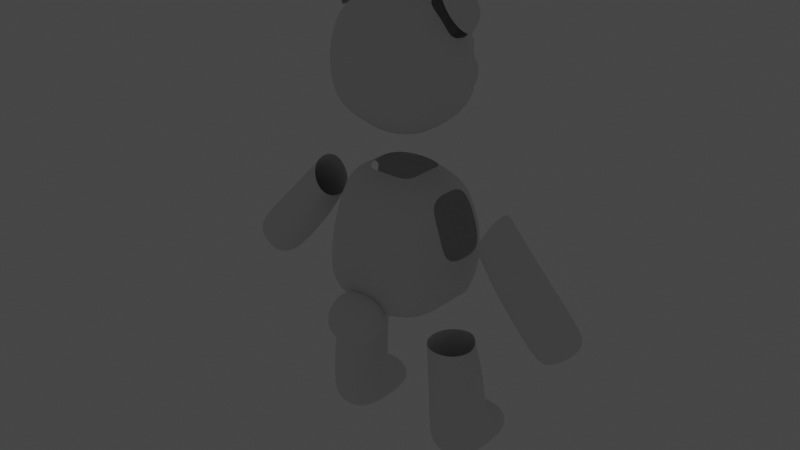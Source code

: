 # Source: bar_ver3.blend  (saved by Blender 3.4.6; exported with 4.5.12 LTS)
import bpy
from mathutils import Matrix  # noqa: F401  (used for matrix-valued properties, if any)

bpy.ops.wm.read_factory_settings(use_empty=True)
scene = bpy.context.scene
scene.name = '씬'

# ---- collections
col_collection = bpy.data.collections.new('Collection'); scene.collection.children.link(col_collection)

# ---- world
world_world = bpy.data.worlds.new('World'); scene.world = world_world
world_world.use_nodes = True; world_world.node_tree.nodes.clear()
_N = world_world.node_tree.nodes; _L = world_world.node_tree.links
n0 = _N.new('ShaderNodeOutputWorld'); n0.name = 'World Output'; n0.location = (300, 300)
n1 = _N.new('ShaderNodeBackground'); n1.name = 'Background'; n1.location = (10, 300)
n1.inputs[0].default_value = (0.05088, 0.05088, 0.05088, 1.0)
n2 = _N.new('ShaderNodeTexSky'); n2.name = '하늘 텍스처'; n2.location = (-190, 271)
_L.new(n1.outputs[0], n0.inputs[0])
n0.is_active_output = True
world_world.color = (0.05088, 0.05088, 0.05088)
world_world.use_sun_shadow = False
world_world.sun_shadow_jitter_overblur = 0.0

# ---- meshes
me_001 = bpy.data.meshes.new('큐브.001')
me_001.from_pydata([(-0.7143, -1.066, -0.9396), (-0.7948, -0.8465, 1.011), (-0.7148, 0.8642, -1.024), (-0.8333, 0.7019, 0.9837), (-1.038, -0.961, 0.0184), (-0.9715, -0.0859, 1.218), (-1.046, 0.9171, -0.04729), (0.0, 0.8985, -1.16), (0.0, 0.8361, 1.126), (0.0, -1.138, -1.071), (0.0, -1.012, 1.139), (0.0, -0.2207, -1.455), (0.0, -1.312, 0.01825), (0.0, 1.278, -0.05995), (-1.347, -0.04597, 0.0322), (-0.8279, -0.8817, 2.655), (-0.8545, -0.8393, 4.192), (-0.8216, 0.6741, 2.649), (-0.8319, 0.5946, 4.132), (-0.9928, -0.1048, 2.488), (-0.9708, -0.9789, 3.446), (-0.6634, 0.8757, 3.351), (0.0, 0.8342, 2.507), (0.0, 0.8003, 4.406), (0.0, -1.044, 2.507), (0.0, -1.016, 4.411), (0.0, -0.1118, 4.752), (0.0, -1.325, 3.519), (0.0, 1.081, 3.479), (-1.294, -0.08292, 3.417), (-0.6478, 1.023, 2.636), (-0.5985, 1.247, 3.131), (0.0, 1.098, 2.46), (0.0, 1.373, 3.174), (-0.1954, 1.125, 3.02), (-0.186, 1.174, 3.241), (-0.2099, 1.365, 3.047), (-0.2051, 1.388, 3.251), (0.0, 1.445, 2.986), (0.0, 1.469, 3.269), (0.0, 1.093, 2.972), (0.0, 1.174, 3.287), (-0.3959, -1.286, -0.7158), (-0.3899, -1.067, -1.213), (-0.3959, -1.798, -0.9541), (-0.3899, -1.579, -1.451), (0.0, -1.917, -0.9255), (0.0, -1.619, -1.593), (0.0, -1.234, -0.6077), (0.0, -0.9361, -1.276), (-3.227, -0.2521, -1.349), (-3.657, -0.2521, -0.9889), (-3.227, 0.2521, -1.349), (-3.657, 0.2521, -0.9889), (-1.568, -0.2986, -4.121), (-1.678, 0.4965, -4.16), (-0.9334, -0.2986, -4.137), (-0.8319, 0.4965, -4.182), (-2.113, 0.3361, -0.2168), (-2.633, 0.3361, 0.2495), (-2.113, -0.3361, -0.2168), (-2.633, -0.3361, 0.2495), (-2.836, 0.3361, -1.059), (-3.409, -0.3361, -0.5792), (-3.409, 0.3361, -0.5792), (-2.836, -0.3361, -1.059), (-1.573, -0.3976, -2.542), (-1.573, 0.3955, -2.536), (-0.7519, 0.3955, -2.559), (-0.7519, -0.3976, -2.565), (-1.7, 0.5159, -3.528), (-0.7362, 0.5159, -3.553), (-0.7975, -0.3987, -3.582), (-1.643, -0.3987, -3.56), (-1.568, 1.047, -4.064), (-0.9334, 1.047, -4.081), (-1.543, 1.035, -3.672), (-0.9083, 1.035, -3.688), (-0.5701, 0.7802, 3.333), (-0.5701, 0.7802, 3.627), (-0.5701, 1.074, 3.333), (-0.5701, 1.074, 3.627), (-0.2762, 0.7802, 3.333), (-0.2762, 0.7802, 3.627), (-0.2762, 1.074, 3.333), (-0.2762, 1.074, 3.627), (-1.457, -0.2367, 4.36), (-1.457, 0.08582, 4.36), (-1.103, -0.2367, 4.782), (-1.103, 0.08582, 4.782), (-0.7756, -0.7011, -1.118), (-0.891, -0.9194, 0.615), (-0.9445, 0.3826, 1.145), (-1.03, 0.8676, -0.8005), (-0.2945, 0.8833, -1.124), (-0.4686, -0.962, 1.109), (-0.7759, 0.3877, -1.168), (-1.027, -1.021, -0.7208), (-0.9133, -0.5478, 1.16), (-0.917, 0.8387, 0.5656), (-0.4999, 0.7945, 1.091), (-0.2936, -1.112, -1.036), (0.0, -0.6132, 1.47), (0.0, 0.3975, 1.469), (-0.5234, -0.1057, 1.506), (0.0, -0.7589, -1.352), (0.0, 0.3808, -1.404), (-0.3107, -0.2104, -1.376), (-0.5884, -1.222, 0.006124), (0.0, -1.302, -0.5879), (0.0, -1.231, 0.6246), (-0.5836, 1.188, -0.06598), (0.0, 1.202, -0.6811), (0.0, 1.144, 0.5804), (-1.278, 0.4763, -0.0001197), (-1.271, -0.5496, 0.03841), (-1.235, -0.1272, -0.751), (-0.9425, -0.5751, 2.54), (-0.9535, -0.9124, 3.895), (-0.9527, 0.2704, 4.212), (-0.8643, 0.7738, 2.938), (-0.5002, 0.7845, 2.552), (-0.4979, -0.9782, 4.328), (-0.9425, 0.3655, 2.54), (-0.9239, -0.9634, 2.979), (-0.9824, -0.3626, 4.3), (-0.8171, 0.7479, 3.824), (-0.5185, 0.7179, 4.297), (-0.5002, -0.9941, 2.552), (0.0, -0.6159, 4.664), (0.0, 0.3872, 4.655), (-0.6131, -0.153, 4.572), (0.0, -0.6288, 2.213), (0.0, 0.4191, 2.213), (-0.5508, -0.1048, 2.21), (-0.526, -1.24, 3.492), (0.0, -1.268, 2.978), (0.0, -1.249, 4.016), (-0.3243, 1.048, 3.402), (0.0, 1.023, 3.998), (-1.153, 0.4268, 3.4), (-1.246, -0.5545, 3.424), (-1.242, -0.1048, 2.921), (-1.167, -0.04586, 3.959), (-0.677, 0.6727, 2.64), (-0.6127, 0.9702, 3.246), (-0.6709, 1.209, 2.878), (-0.4231, 1.076, 2.512), (-0.3759, 1.353, 3.171), (0.0, 1.042, 3.421), (0.0, 0.8637, 2.435), (0.0, 1.399, 2.781), (-0.2184, 1.237, 3.013), (-0.2089, 1.28, 3.269), (-0.1328, 1.419, 3.006), (-0.1125, 1.168, 3.276), (-0.1301, 1.443, 3.27), (-0.1219, 1.095, 2.981), (0.0, 1.331, 3.334), (0.0, 1.259, 2.923), (-0.2479, -1.897, -0.9269), (-0.2428, -0.961, -1.26), (-0.4177, -1.3, -1.384), (-0.4216, -1.121, -0.9361), (-0.4216, -1.745, -1.227), (-0.4256, -1.566, -0.7787), (-0.2428, -1.615, -1.564), (-0.2479, -1.244, -0.6227), (0.0, -1.632, -0.6414), (0.0, -1.896, -1.319), (0.0, -0.9571, -0.882), (0.0, -1.222, -1.56), (-3.2, 1.192e-07, -1.41), (-3.451, -0.3021, -1.179), (-3.724, 1.192e-07, -0.9712), (-3.451, 0.3021, -1.179), (-3.06, 0.3217, -1.281), (-2.004, 0.3217, 0.9566), (-1.72, -0.3217, 0.3887), (-3.608, -0.3217, -0.8209), (-1.659, 0.02421, -4.162), (-1.444, -0.3803, -1.857), (-1.83, 0.4952, -3.895), (-1.261, 0.4981, -4.263), (-0.6455, 0.4952, -3.926), (-0.8493, 0.02421, -4.183), (-0.8326, -0.3813, -3.94), (-1.253, -0.3635, -4.168), (-1.72, 0.3217, 0.3887), (-3.111, 0.3361, -0.2607), (-2.544, -0.3361, -0.7415), (-2.004, -0.3217, 0.9566), (-2.736, -1.192e-07, 0.3338), (-2.012, -1.192e-07, -0.3079), (-2.373, -0.4505, -0.01079), (-2.373, 0.4505, -0.01079), (-2.544, 0.3361, -0.7415), (-3.111, -0.3361, -0.2607), (-3.608, 0.3217, -0.8209), (-3.06, -0.3217, -1.281), (-3.113, 0.4485, -0.8092), (-2.728, 0.0, -1.149), (-3.516, 0.0, -0.4891), (-3.113, -0.4485, -0.8092), (-1.627, -0.3983, -3.114), (-1.312, 0.4036, -1.856), (-0.7007, 0.38, -1.881), (-0.7007, -0.3803, -1.882), (-1.162, -0.5463, -2.554), (-0.598, -0.001045, -2.566), (-1.162, 0.5443, -2.546), (-1.727, -0.001045, -2.534), (-1.633, 0.4054, -3.093), (-0.7775, 0.4054, -3.116), (-0.7842, -0.3983, -3.136), (-1.642, -0.3813, -3.919), (-1.812, 0.008943, -3.543), (-1.213, 0.6495, -3.429), (-0.628, 0.008943, -3.574), (-1.22, -0.5466, -3.576), (-1.625, 1.074, -3.862), (-1.253, 1.082, -4.113), (-0.8514, 1.074, -3.882), (-1.223, 1.067, -3.632), (-1.633, 0.8601, -3.626), (-1.659, 0.8657, -4.131), (-0.8105, 0.8601, -3.648), (-0.8493, 0.8657, -4.152), (-0.6023, 0.9271, 3.301), (-0.6023, 0.7479, 3.48), (-0.6023, 0.9271, 3.659), (-0.6023, 1.106, 3.48), (-0.4231, 1.106, 3.301), (-0.4231, 1.106, 3.659), (-0.2439, 1.106, 3.48), (-0.2439, 0.9271, 3.301), (-0.2439, 0.9271, 3.659), (-0.2439, 0.7479, 3.48), (-0.4231, 0.7479, 3.301), (-0.4231, 0.7479, 3.659), (-1.285, -0.272, 4.137), (-1.542, -0.07544, 4.352), (-1.285, 0.1212, 4.137), (-1.326, 0.1212, 4.61), (-0.8534, 0.1212, 4.651), (-1.111, -0.07544, 4.867), (-0.8534, -0.272, 4.651), (-1.326, -0.272, 4.61), (-1.15, 0.4409, 0.6307), (-0.4857, -1.153, 0.6141), (-0.5004, -0.5907, 1.411), (-0.5215, 0.3847, 1.405), (-0.3058, -0.7404, -1.283), (-0.3056, 0.3805, -1.334), (-0.793, -1.221, -0.631), (-0.5067, 1.15, -0.7054), (-0.5068, 1.07, 0.5658), (-1.179, 0.4114, -0.8648), (-1.177, -0.6461, -0.8178), (-1.127, -0.5345, 0.6589), (-1.078, 0.2504, 3.93), (-0.5099, -1.175, 3.965), (-0.7056, -0.3494, 4.489), (-0.6507, 0.2132, 4.459), (-0.5301, -0.6077, 2.295), (-0.5301, 0.3981, 2.295), (-0.5141, -1.193, 2.982), (-0.4001, 0.9781, 3.911), (-1.128, 0.4155, 2.935), (-1.165, -0.5814, 2.942), (-1.132, -0.3394, 4.002), (-0.7343, 0.8258, 2.95), (-0.3537, 1.031, 3.39), (-0.4255, 0.8515, 2.488), (-0.4071, 1.372, 2.812), (-0.1215, 1.314, 3.325), (-0.13, 1.248, 2.941), (-0.4819, -1.435, -1.077), (-0.2482, -1.879, -1.302), (-0.2518, -1.624, -0.6549), (-0.2482, -0.9794, -0.8838), (-0.2446, -1.235, -1.531), (-3.487, 1.192e-07, -1.218), (-1.874, 0.4326, 0.6468), (-3.322, -0.431, -1.038), (-1.66, -1.788e-07, 0.2863), (-3.713, 5.96e-08, -0.7367), (-1.582, -0.0001308, -1.843), (-1.071, 0.523, -1.859), (-0.5602, -0.0001308, -1.877), (-1.071, -0.5233, -1.86), (-1.26, 0.01857, -4.257), (-2.048, -2.384e-07, 1.067), (-2.437, -5.96e-08, -0.8316), (-1.874, -0.4326, 0.6468), (-2.826, 0.4486, -0.5005), (-3.322, 0.431, -1.038), (-2.959, 5.96e-08, -1.369), (-3.217, -5.96e-08, -0.1706), (-2.826, -0.4486, -0.5005), (-1.206, -0.5465, -3.129), (-0.6246, -0.00024, -3.132), (-1.205, 0.5541, -3.093), (-1.786, -0.00024, -3.101), (-1.817, 0.0133, -3.91), (-1.797, 0.8633, -3.879), (-0.6581, 0.0133, -3.94), (-1.238, -0.5235, -3.937), (-1.238, 1.143, -3.864), (-1.216, 0.8718, -3.54), (-0.6794, 0.8633, -3.908), (-1.26, 0.8714, -4.234), (-0.6699, 0.9271, 3.48), (-0.4231, 1.174, 3.48), (-0.1764, 0.9271, 3.48), (-0.4231, 0.6804, 3.48), (-0.4231, 0.9271, 3.233), (-0.4231, 0.9271, 3.727), (-1.366, -0.07544, 4.04), (-1.069, 0.1953, 4.394), (-0.7721, -0.07544, 4.748), (-1.069, -0.3462, 4.394), (-1.423, -0.07544, 4.691)], [], [(248, 92, 3, 99), (114, 248, 99, 6), (12, 110, 249, 108), (110, 10, 95, 249), (249, 95, 1, 91), (108, 249, 91, 4), (104, 5, 98, 250), (250, 98, 1, 95), (102, 250, 95, 10), (8, 100, 251, 103), (100, 3, 92, 251), (251, 92, 5, 104), (107, 11, 105, 252), (252, 105, 9, 101), (90, 252, 101, 0), (2, 94, 253, 96), (94, 7, 106, 253), (253, 106, 11, 107), (9, 109, 254, 101), (109, 12, 108, 254), (254, 108, 4, 97), (101, 254, 97, 0), (2, 93, 255, 94), (93, 6, 111, 255), (255, 111, 13, 112), (94, 255, 112, 7), (6, 99, 256, 111), (99, 3, 100, 256), (256, 100, 8, 113), (111, 256, 113, 13), (116, 14, 114, 257), (257, 114, 6, 93), (96, 257, 93, 2), (0, 97, 258, 90), (97, 4, 115, 258), (258, 115, 14, 116), (4, 91, 259, 115), (91, 1, 98, 259), (29, 143, 260, 140), (260, 119, 18, 126), (140, 260, 126, 21), (27, 137, 261, 135), (137, 25, 122, 261), (261, 122, 16, 118), (135, 261, 118, 20), (26, 131, 262, 129), (34, 35, 153, 152), (262, 125, 16, 122), (129, 262, 122, 25), (23, 127, 263, 130), (127, 18, 119, 263), (130, 263, 131, 26), (19, 134, 264, 117), (264, 132, 24, 128), (117, 264, 128, 15), (17, 121, 265, 123), (121, 22, 133, 265), (123, 265, 134, 19), (24, 136, 266, 128), (136, 27, 135, 266), (266, 135, 20, 124), (128, 266, 124, 15), (21, 126, 267, 138), (126, 18, 127, 267), (267, 127, 23, 139), (138, 267, 139, 28), (19, 142, 268, 123), (142, 29, 140, 268), (268, 140, 21, 120), (123, 268, 120, 17), (15, 124, 269, 117), (124, 20, 141, 269), (269, 141, 29, 142), (117, 269, 142, 19), (20, 118, 270, 141), (118, 16, 125, 270), (141, 270, 143, 29), (271, 145, 31, 146), (144, 271, 146, 30), (33, 148, 272, 149), (148, 31, 145, 272), (30, 147, 273, 144), (147, 32, 150, 273), (30, 146, 274, 147), (146, 31, 148, 274), (274, 148, 33, 151), (147, 274, 151, 32), (152, 153, 37, 36), (41, 155, 157, 40), (157, 155, 35, 34), (37, 156, 154, 36), (39, 156, 275, 158), (156, 37, 153, 275), (275, 153, 35, 155), (158, 275, 155, 41), (36, 154, 276, 152), (154, 38, 159, 276), (276, 159, 40, 157), (152, 276, 157, 34), (154, 156, 39, 38), (45, 164, 277, 162), (164, 44, 165, 277), (277, 165, 42, 163), (162, 277, 163, 43), (47, 169, 278, 166), (169, 46, 160, 278), (278, 160, 44, 164), (166, 278, 164, 45), (48, 167, 279, 168), (167, 42, 165, 279), (279, 165, 44, 160), (168, 279, 160, 46), (43, 163, 280, 161), (163, 42, 167, 280), (280, 167, 48, 170), (161, 280, 170, 49), (43, 161, 281, 162), (161, 49, 171, 281), (281, 171, 47, 166), (162, 281, 166, 45), (50, 173, 282, 172), (173, 51, 174, 282), (282, 174, 53, 175), (172, 282, 175, 52), (58, 195, 283, 188), (195, 59, 177, 283), (65, 203, 284, 199), (203, 63, 179, 284), (284, 179, 51, 173), (199, 284, 173, 50), (58, 188, 285, 193), (193, 285, 178, 60), (64, 198, 286, 202), (198, 53, 174, 286), (286, 174, 51, 179), (202, 286, 179, 63), (66, 181, 287, 211), (211, 287, 205, 67), (67, 205, 288, 210), (210, 288, 206, 68), (68, 206, 289, 209), (209, 289, 207, 69), (69, 207, 290, 208), (208, 290, 181, 66), (55, 183, 291, 180), (183, 57, 185, 291), (291, 185, 56, 187), (180, 291, 187, 54), (177, 59, 192, 292), (292, 192, 61, 191), (62, 196, 293, 201), (196, 58, 193, 293), (293, 193, 60, 190), (201, 293, 190, 65), (294, 191, 61, 194), (178, 294, 194, 60), (62, 200, 295, 196), (200, 64, 189, 295), (295, 189, 59, 195), (196, 295, 195, 58), (52, 175, 296, 176), (175, 53, 198, 296), (296, 198, 64, 200), (176, 296, 200, 62), (52, 176, 297, 172), (176, 62, 201, 297), (297, 201, 65, 199), (172, 297, 199, 50), (59, 189, 298, 192), (189, 64, 202, 298), (298, 202, 63, 197), (192, 298, 197, 61), (60, 194, 299, 190), (194, 61, 197, 299), (299, 197, 63, 203), (190, 299, 203, 65), (72, 214, 300, 219), (214, 69, 208, 300), (300, 208, 66, 204), (219, 300, 204, 73), (71, 213, 301, 218), (213, 68, 209, 301), (301, 209, 69, 214), (218, 301, 214, 72), (70, 212, 302, 217), (212, 67, 210, 302), (302, 210, 68, 213), (217, 302, 213, 71), (73, 204, 303, 216), (204, 66, 211, 303), (303, 211, 67, 212), (216, 303, 212, 70), (54, 215, 304, 180), (215, 73, 216, 304), (304, 216, 70, 182), (180, 304, 182, 55), (55, 182, 305, 225), (182, 70, 224, 305), (305, 224, 76, 220), (225, 305, 220, 74), (57, 184, 306, 185), (184, 71, 218, 306), (306, 218, 72, 186), (185, 306, 186, 56), (56, 186, 307, 187), (186, 72, 219, 307), (307, 219, 73, 215), (187, 307, 215, 54), (74, 220, 308, 221), (220, 76, 223, 308), (308, 223, 77, 222), (221, 308, 222, 75), (70, 217, 309, 224), (217, 71, 226, 309), (309, 226, 77, 223), (224, 309, 223, 76), (71, 184, 310, 226), (184, 57, 227, 310), (310, 227, 75, 222), (226, 310, 222, 77), (57, 183, 311, 227), (183, 55, 225, 311), (311, 225, 74, 221), (227, 311, 221, 75), (78, 229, 312, 228), (229, 79, 230, 312), (312, 230, 81, 231), (228, 312, 231, 80), (80, 231, 313, 232), (231, 81, 233, 313), (313, 233, 85, 234), (232, 313, 234, 84), (84, 234, 314, 235), (234, 85, 236, 314), (314, 236, 83, 237), (235, 314, 237, 82), (82, 237, 315, 238), (237, 83, 239, 315), (315, 239, 79, 229), (238, 315, 229, 78), (80, 232, 316, 228), (232, 84, 235, 316), (316, 235, 82, 238), (228, 316, 238, 78), (85, 233, 317, 236), (233, 81, 230, 317), (317, 230, 79, 239), (236, 317, 239, 83), (240, 86, 241, 318), (318, 241, 87, 242), (242, 87, 243, 319), (319, 243, 89, 244), (244, 89, 245, 320), (320, 245, 88, 246), (246, 88, 247, 321), (321, 247, 86, 240), (89, 243, 322, 245), (243, 87, 241, 322), (322, 241, 86, 247), (245, 322, 247, 88)])
me_001.polygons.foreach_set('use_smooth', [True] * 260)
_uv = me_001.uv_layers.new(name='UV 맵')
_uv.uv.foreach_set('vector', [0.5625, 0.1875, 0.625, 0.1875, 0.625, 0.25, 0.5625, 0.25, 0.5, 0.1875, 0.5625, 0.1875, 0.5625, 0.25, 0.5, 0.25, 0.5, 0.875, 0.5625, 0.875, 0.5625, 0.9375, 0.5, 0.9375, 0.5625, 0.875, 0.625, 0.875, 0.625, 0.9375, 0.5625, 0.9375, 0.5625, 0.9375, 0.625, 0.9375, 0.625, 1.0, 0.5625, 1.0, 0.5, 0.9375, 0.5625, 0.9375, 0.5625, 1.0, 0.5, 1.0, 0.8125, 0.625, 0.875, 0.625, 0.875, 0.6875, 0.8125, 0.6875, 0.8125, 0.6875, 0.875, 0.6875, 0.875, 0.75, 0.8125, 0.75, 0.75, 0.6875, 0.8125, 0.6875, 0.8125, 0.75, 0.75, 0.75, 0.75, 0.5, 0.8125, 0.5, 0.8125, 0.5625, 0.75, 0.5625, 0.8125, 0.5, 0.875, 0.5, 0.875, 0.5625, 0.8125, 0.5625, 0.8125, 0.5625, 0.875, 0.5625, 0.875, 0.625, 0.8125, 0.625, 0.2234, 0.6247, 0.25, 0.625, 0.25, 0.6875, 0.2236, 0.6889, 0.2236, 0.6889, 0.25, 0.6875, 0.25, 0.75, 0.2253, 0.7522, 0.1782, 0.6928, 0.2236, 0.6889, 0.2253, 0.7522, 0.1847, 0.7583, 0.1847, 0.4921, 0.2253, 0.498, 0.2236, 0.5608, 0.1782, 0.5559, 0.2253, 0.498, 0.25, 0.5, 0.25, 0.5625, 0.2236, 0.5608, 0.2236, 0.5608, 0.25, 0.5625, 0.25, 0.625, 0.2234, 0.6247, 0.375, 0.875, 0.4375, 0.875, 0.4375, 0.9375, 0.3797, 0.8984, 0.4375, 0.875, 0.5, 0.875, 0.5, 0.9375, 0.4375, 0.9375, 0.4375, 0.9375, 0.5, 0.9375, 0.5, 1.0, 0.4214, 0.9687, 0.3797, 0.8984, 0.4375, 0.9375, 0.4214, 0.9687, 0.393, 0.9351, 0.393, 0.3149, 0.4214, 0.2813, 0.4375, 0.3343, 0.3797, 0.3516, 0.4214, 0.2813, 0.5, 0.25, 0.5, 0.3125, 0.4375, 0.3343, 0.4375, 0.3343, 0.5, 0.3125, 0.5, 0.375, 0.4375, 0.375, 0.3797, 0.3516, 0.4375, 0.3343, 0.4375, 0.375, 0.375, 0.375, 0.5, 0.25, 0.5625, 0.25, 0.5625, 0.3125, 0.5, 0.3125, 0.5625, 0.25, 0.625, 0.25, 0.625, 0.3125, 0.5625, 0.3125, 0.5625, 0.3125, 0.625, 0.3125, 0.625, 0.375, 0.5625, 0.375, 0.5, 0.3125, 0.5625, 0.3125, 0.5625, 0.375, 0.5, 0.375, 0.4039, 0.1256, 0.5, 0.125, 0.5, 0.1875, 0.3945, 0.2035, 0.3945, 0.2035, 0.5, 0.1875, 0.5, 0.25, 0.4214, 0.2813, 0.3363, 0.2223, 0.3945, 0.2035, 0.4214, 0.2813, 0.393, 0.3149, 0.3547, -0.04219, 0.4043, -0.01943, 0.3915, 0.04776, 0.3289, 0.03149, 0.4043, -0.01943, 0.5, 0.0, 0.5, 0.0625, 0.3915, 0.04776, 0.3915, 0.04776, 0.5, 0.0625, 0.5, 0.125, 0.4039, 0.1256, 0.5, 0.0, 0.5625, 0.0, 0.5625, 0.0625, 0.5, 0.0625, 0.5625, 0.0, 0.625, 0.0, 0.625, 0.0625, 0.5625, 0.0625, 0.5, 0.125, 0.5729, 0.125, 0.5768, 0.1765, 0.5, 0.194, 0.5768, 0.1765, 0.625, 0.1875, 0.625, 0.25, 0.5625, 0.2513, 0.5, 0.194, 0.5768, 0.1765, 0.5625, 0.2513, 0.5, 0.2634, 0.5, 0.875, 0.5625, 0.875, 0.5625, 0.9375, 0.5, 0.9375, 0.5625, 0.875, 0.625, 0.875, 0.625, 0.9375, 0.5625, 0.9375, 0.5625, 0.9375, 0.625, 0.9375, 0.625, 1.0, 0.5625, 1.0, 0.5, 0.9375, 0.5625, 0.9375, 0.5625, 1.0, 0.5, 1.0, 0.75, 0.625, 0.8202, 0.625, 0.8346, 0.6553, 0.75, 0.6875, 0.375, 0.0, 0.625, 0.0, 0.625, 0.125, 0.375, 0.125, 0.8346, 0.6553, 0.875, 0.6655, 0.875, 0.75, 0.8125, 0.75, 0.75, 0.6875, 0.8346, 0.6553, 0.8125, 0.75, 0.75, 0.75, 0.75, 0.5, 0.8125, 0.5, 0.8241, 0.5734, 0.75, 0.5625, 0.8125, 0.5, 0.875, 0.5, 0.875, 0.5625, 0.8241, 0.5734, 0.75, 0.5625, 0.8241, 0.5734, 0.8202, 0.625, 0.75, 0.625, 0.125, 0.625, 0.1875, 0.625, 0.1875, 0.6875, 0.125, 0.6875, 0.1875, 0.6875, 0.25, 0.6875, 0.25, 0.75, 0.1875, 0.75, 0.125, 0.6875, 0.1875, 0.6875, 0.1875, 0.75, 0.125, 0.75, 0.125, 0.5, 0.1875, 0.5, 0.1875, 0.5625, 0.125, 0.5625, 0.1875, 0.5, 0.25, 0.5, 0.25, 0.5625, 0.1875, 0.5625, 0.125, 0.5625, 0.1875, 0.5625, 0.1875, 0.625, 0.125, 0.625, 0.375, 0.875, 0.4375, 0.875, 0.4375, 0.9375, 0.375, 0.9375, 0.4375, 0.875, 0.5, 0.875, 0.5, 0.9375, 0.4375, 0.9375, 0.4375, 0.9375, 0.5, 0.9375, 0.5, 1.0, 0.4375, 1.0, 0.375, 0.9375, 0.4375, 0.9375, 0.4375, 1.0, 0.375, 1.0, 0.5, 0.2634, 0.5625, 0.2513, 0.5625, 0.3125, 0.5, 0.3125, 0.5625, 0.2513, 0.625, 0.25, 0.625, 0.3125, 0.5625, 0.3125, 0.5625, 0.3125, 0.625, 0.3125, 0.625, 0.375, 0.5625, 0.375, 0.5, 0.3125, 0.5625, 0.3125, 0.5625, 0.375, 0.5, 0.375, 0.375, 0.125, 0.4375, 0.125, 0.4375, 0.194, 0.375, 0.1875, 0.4375, 0.125, 0.5, 0.125, 0.5, 0.194, 0.4375, 0.194, 0.4375, 0.194, 0.5, 0.194, 0.5, 0.2634, 0.4375, 0.2513, 0.375, 0.1875, 0.4375, 0.194, 0.4375, 0.2513, 0.375, 0.25, 0.375, 0.0, 0.4375, 0.0, 0.4375, 0.0625, 0.375, 0.0625, 0.4375, 0.0, 0.5, 0.0, 0.5, 0.0625, 0.4375, 0.0625, 0.4375, 0.0625, 0.5, 0.0625, 0.5, 0.125, 0.4375, 0.125, 0.375, 0.0625, 0.4375, 0.0625, 0.4375, 0.125, 0.375, 0.125, 0.5, 0.0, 0.5625, 0.0, 0.58, 0.08267, 0.5, 0.0625, 0.5625, 0.0, 0.625, 0.0, 0.625, 0.0845, 0.58, 0.08267, 0.5, 0.0625, 0.58, 0.08267, 0.5729, 0.125, 0.5, 0.125, 0.5, 0.1233, 0.625, 0.125, 0.625, 0.25, 0.5, 0.2326, 0.375, 0.125, 0.5, 0.1233, 0.5, 0.2326, 0.375, 0.25, 0.75, 0.5, 0.8125, 0.5, 0.8125, 0.625, 0.75, 0.625, 0.8125, 0.5, 0.875, 0.5, 0.875, 0.625, 0.8125, 0.625, 0.125, 0.5, 0.1875, 0.5, 0.1875, 0.5562, 0.125, 0.625, 0.1875, 0.5, 0.25, 0.5, 0.25, 0.5562, 0.1875, 0.5562, 0.375, 0.25, 0.5, 0.2326, 0.5, 0.3108, 0.375, 0.3125, 0.5, 0.2326, 0.625, 0.25, 0.625, 0.3125, 0.5, 0.3108, 0.5, 0.3108, 0.625, 0.3125, 0.625, 0.375, 0.5, 0.375, 0.375, 0.3125, 0.5, 0.3108, 0.5, 0.375, 0.375, 0.375, 0.375, 0.125, 0.625, 0.125, 0.625, 0.25, 0.375, 0.25, 0.625, 0.875, 0.625, 0.9375, 0.375, 0.9375, 0.375, 0.875, 0.375, 0.9375, 0.625, 0.9375, 0.625, 1.0, 0.375, 1.0, 0.625, 0.25, 0.625, 0.3125, 0.375, 0.3125, 0.375, 0.25, 0.75, 0.5, 0.8125, 0.5, 0.8125, 0.625, 0.75, 0.625, 0.8125, 0.5, 0.875, 0.5, 0.875, 0.625, 0.8125, 0.625, 0.8125, 0.625, 0.875, 0.625, 0.875, 0.75, 0.8125, 0.75, 0.75, 0.625, 0.8125, 0.625, 0.8125, 0.75, 0.75, 0.75, 0.125, 0.5, 0.1875, 0.5, 0.1875, 0.625, 0.125, 0.625, 0.1875, 0.5, 0.25, 0.5, 0.25, 0.625, 0.1875, 0.625, 0.1875, 0.625, 0.25, 0.625, 0.25, 0.75, 0.1875, 0.75, 0.125, 0.625, 0.1875, 0.625, 0.1875, 0.75, 0.125, 0.75, 0.375, 0.3125, 0.625, 0.3125, 0.625, 0.375, 0.375, 0.375, 0.375, 0.5, 0.5, 0.5, 0.5, 0.625, 0.375, 0.625, 0.5, 0.5, 0.625, 0.5, 0.625, 0.625, 0.5, 0.625, 0.5, 0.625, 0.625, 0.625, 0.625, 0.75, 0.5, 0.75, 0.375, 0.625, 0.5, 0.625, 0.5, 0.75, 0.375, 0.75, 0.375, 0.875, 0.5, 0.875, 0.5, 0.9375, 0.375, 0.9375, 0.5, 0.875, 0.625, 0.875, 0.625, 0.9375, 0.5, 0.9375, 0.5, 0.9375, 0.625, 0.9375, 0.625, 1.0, 0.5, 1.0, 0.375, 0.9375, 0.5, 0.9375, 0.5, 1.0, 0.375, 1.0, 0.25, 0.5, 0.3125, 0.5, 0.3125, 0.625, 0.25, 0.625, 0.3125, 0.5, 0.375, 0.5, 0.375, 0.625, 0.3125, 0.625, 0.3125, 0.625, 0.375, 0.625, 0.375, 0.75, 0.3125, 0.75, 0.25, 0.625, 0.3125, 0.625, 0.3125, 0.75, 0.25, 0.75, 0.375, 0.25, 0.5, 0.25, 0.5, 0.3125, 0.375, 0.3125, 0.5, 0.25, 0.625, 0.25, 0.625, 0.3125, 0.5, 0.3125, 0.5, 0.3125, 0.625, 0.3125, 0.625, 0.375, 0.5, 0.375, 0.375, 0.3125, 0.5, 0.3125, 0.5, 0.375, 0.375, 0.375, 0.375, 0.0, 0.4375, 0.0, 0.4375, 0.125, 0.375, 0.125, 0.4375, 0.0, 0.5, 0.0, 0.5, 0.125, 0.4375, 0.125, 0.4375, 0.125, 0.5, 0.125, 0.5, 0.25, 0.4375, 0.25, 0.375, 0.125, 0.4375, 0.125, 0.4375, 0.25, 0.375, 0.25, 0.375, 0.0, 0.5, 0.0, 0.5, 0.1221, 0.375, 0.125, 0.5, 0.0, 0.625, 0.0, 0.625, 0.125, 0.5, 0.1221, 0.5, 0.1221, 0.625, 0.125, 0.625, 0.25, 0.5, 0.2215, 0.375, 0.125, 0.5, 0.1221, 0.5, 0.2215, 0.375, 0.25, 0.375, 0.375, 0.5, 0.3812, 0.5, 0.4399, 0.375, 0.4375, 0.5, 0.3812, 0.625, 0.375, 0.625, 0.4375, 0.5, 0.4399, 0.375, 0.9552, 0.5, 0.9503, 0.5, 0.9771, 0.375, 0.9776, 0.5, 0.9503, 0.625, 0.9552, 0.625, 0.9776, 0.5, 0.9771, 0.5, 0.9771, 0.625, 0.9776, 0.625, 1.0, 0.5, 1.0, 0.375, 0.9776, 0.5, 0.9771, 0.5, 1.0, 0.375, 1.0, 0.25, 0.5, 0.3125, 0.5, 0.3149, 0.625, 0.2562, 0.625, 0.2562, 0.625, 0.3149, 0.625, 0.3125, 0.75, 0.25, 0.75, 0.8302, 0.5, 0.8526, 0.5, 0.8521, 0.625, 0.8253, 0.625, 0.8526, 0.5, 0.875, 0.5, 0.875, 0.625, 0.8521, 0.625, 0.8521, 0.625, 0.875, 0.625, 0.875, 0.75, 0.8526, 0.75, 0.8253, 0.625, 0.8521, 0.625, 0.8526, 0.75, 0.8302, 0.75, 0.5, 0.0, 0.5625, 0.0, 0.5633, 0.125, 0.5068, 0.125, 0.5068, 0.125, 0.5633, 0.125, 0.5634, 0.2876, 0.5075, 0.25, 0.5075, 0.25, 0.5634, 0.2876, 0.5634, 0.375, 0.5075, 0.375, 0.5075, 0.375, 0.5634, 0.375, 0.5639, 0.5, 0.5075, 0.5, 0.5075, 0.5, 0.5639, 0.5, 0.5652, 0.625, 0.5075, 0.625, 0.5075, 0.625, 0.5652, 0.625, 0.5639, 0.75, 0.5075, 0.75, 0.5075, 0.75, 0.5639, 0.75, 0.5633, 0.875, 0.5068, 0.875, 0.5068, 0.875, 0.5633, 0.875, 0.5625, 1.0, 0.5, 1.0, 0.125, 0.5, 0.2457, 0.5382, 0.2464, 0.6293, 0.125, 0.625, 0.2457, 0.5382, 0.3408, 0.5417, 0.3436, 0.6302, 0.2464, 0.6293, 0.2464, 0.6293, 0.3436, 0.6302, 0.375, 0.75, 0.25, 0.75, 0.125, 0.625, 0.2464, 0.6293, 0.25, 0.75, 0.125, 0.75, 0.6875, 0.5, 0.75, 0.5, 0.7438, 0.625, 0.6851, 0.625, 0.6851, 0.625, 0.7438, 0.625, 0.75, 0.75, 0.6875, 0.75, 0.1698, 0.5, 0.2099, 0.5, 0.211, 0.625, 0.1747, 0.625, 0.2099, 0.5, 0.25, 0.5, 0.2562, 0.625, 0.211, 0.625, 0.211, 0.625, 0.2562, 0.625, 0.25, 0.75, 0.2099, 0.75, 0.1747, 0.625, 0.211, 0.625, 0.2099, 0.75, 0.1698, 0.75, 0.5, 0.8101, 0.625, 0.8125, 0.625, 0.875, 0.5, 0.8688, 0.375, 0.8125, 0.5, 0.8101, 0.5, 0.8688, 0.375, 0.875, 0.375, 0.2948, 0.5, 0.2997, 0.5, 0.336, 0.375, 0.3349, 0.5, 0.2997, 0.625, 0.2948, 0.625, 0.3349, 0.5, 0.336, 0.5, 0.336, 0.625, 0.3349, 0.625, 0.375, 0.5, 0.3812, 0.375, 0.3349, 0.5, 0.336, 0.5, 0.3812, 0.375, 0.375, 0.375, 0.25, 0.5, 0.2215, 0.5, 0.27, 0.375, 0.2724, 0.5, 0.2215, 0.625, 0.25, 0.625, 0.2724, 0.5, 0.27, 0.5, 0.27, 0.625, 0.2724, 0.625, 0.2948, 0.5, 0.2997, 0.375, 0.2724, 0.5, 0.27, 0.5, 0.2997, 0.375, 0.2948, 0.125, 0.5, 0.1474, 0.5, 0.1479, 0.625, 0.125, 0.625, 0.1474, 0.5, 0.1698, 0.5, 0.1747, 0.625, 0.1479, 0.625, 0.1479, 0.625, 0.1747, 0.625, 0.1698, 0.75, 0.1474, 0.75, 0.125, 0.625, 0.1479, 0.625, 0.1474, 0.75, 0.125, 0.75, 0.75, 0.5, 0.7901, 0.5, 0.789, 0.625, 0.7438, 0.625, 0.7901, 0.5, 0.8302, 0.5, 0.8253, 0.625, 0.789, 0.625, 0.789, 0.625, 0.8253, 0.625, 0.8302, 0.75, 0.7901, 0.75, 0.7438, 0.625, 0.789, 0.625, 0.7901, 0.75, 0.75, 0.75, 0.375, 0.875, 0.5, 0.8688, 0.5, 0.914, 0.375, 0.9151, 0.5, 0.8688, 0.625, 0.875, 0.625, 0.9151, 0.5, 0.914, 0.5, 0.914, 0.625, 0.9151, 0.625, 0.9552, 0.5, 0.9503, 0.375, 0.9151, 0.5, 0.914, 0.5, 0.9503, 0.375, 0.9552, 0.4257, 0.75, 0.4615, 0.75, 0.4613, 0.875, 0.4252, 0.875, 0.4615, 0.75, 0.5075, 0.75, 0.5068, 0.875, 0.4613, 0.875, 0.4613, 0.875, 0.5068, 0.875, 0.5, 1.0, 0.4599, 1.0, 0.4252, 0.875, 0.4613, 0.875, 0.4599, 1.0, 0.4198, 1.0, 0.424, 0.5, 0.4615, 0.5, 0.4615, 0.625, 0.4255, 0.6259, 0.4615, 0.5, 0.5075, 0.5, 0.5075, 0.625, 0.4615, 0.625, 0.4615, 0.625, 0.5075, 0.625, 0.5075, 0.75, 0.4615, 0.75, 0.4255, 0.6259, 0.4615, 0.625, 0.4615, 0.75, 0.4257, 0.75, 0.424, 0.25, 0.4615, 0.25, 0.4621, 0.375, 0.4312, 0.375, 0.4615, 0.25, 0.5075, 0.25, 0.5075, 0.375, 0.4621, 0.375, 0.4621, 0.375, 0.5075, 0.375, 0.5075, 0.5, 0.4615, 0.5, 0.4312, 0.375, 0.4621, 0.375, 0.4615, 0.5, 0.424, 0.5, 0.4198, 0.0, 0.4599, 0.0, 0.4612, 0.125, 0.425, 0.1241, 0.4599, 0.0, 0.5, 0.0, 0.5068, 0.125, 0.4612, 0.125, 0.4612, 0.125, 0.5068, 0.125, 0.5075, 0.25, 0.4615, 0.25, 0.425, 0.1241, 0.4612, 0.125, 0.4615, 0.25, 0.424, 0.25, 0.375, 0.0, 0.3974, 0.0, 0.3979, 0.1215, 0.375, 0.125, 0.3974, 0.0, 0.4198, 0.0, 0.425, 0.1241, 0.3979, 0.1215, 0.3979, 0.1215, 0.425, 0.1241, 0.424, 0.25, 0.3977, 0.2161, 0.375, 0.125, 0.3979, 0.1215, 0.3977, 0.2161, 0.375, 0.25, 0.375, 0.25, 0.3977, 0.2161, 0.3966, 0.255, 0.375, 0.25, 0.3977, 0.2161, 0.424, 0.25, 0.4129, 0.2909, 0.3966, 0.255, 0.3966, 0.255, 0.4129, 0.2909, 0.4086, 0.3125, 0.396, 0.2918, 0.375, 0.25, 0.3966, 0.255, 0.396, 0.2918, 0.375, 0.25, 0.3408, 0.5417, 0.3934, 0.5373, 0.3945, 0.6293, 0.3436, 0.6302, 0.3934, 0.5373, 0.424, 0.5, 0.4255, 0.6259, 0.3945, 0.6293, 0.3945, 0.6293, 0.4255, 0.6259, 0.4257, 0.75, 0.3974, 0.75, 0.3436, 0.6302, 0.3945, 0.6293, 0.3974, 0.75, 0.375, 0.75, 0.375, 0.75, 0.3974, 0.75, 0.398, 0.875, 0.375, 0.875, 0.3974, 0.75, 0.4257, 0.75, 0.4252, 0.875, 0.398, 0.875, 0.398, 0.875, 0.4252, 0.875, 0.4198, 1.0, 0.3974, 1.0, 0.375, 0.875, 0.398, 0.875, 0.3974, 1.0, 0.375, 1.0, 0.375, 0.25, 0.396, 0.2918, 0.3962, 0.375, 0.375, 0.375, 0.396, 0.2918, 0.4086, 0.3125, 0.411, 0.375, 0.3962, 0.375, 0.3962, 0.375, 0.411, 0.375, 0.4086, 0.4375, 0.3952, 0.4582, 0.375, 0.375, 0.3962, 0.375, 0.3952, 0.4582, 0.375, 0.5, 0.424, 0.25, 0.4312, 0.375, 0.4186, 0.375, 0.4129, 0.2909, 0.4312, 0.375, 0.424, 0.5, 0.4129, 0.4591, 0.4186, 0.375, 0.4186, 0.375, 0.4129, 0.4591, 0.4086, 0.4375, 0.411, 0.375, 0.4129, 0.2909, 0.4186, 0.375, 0.411, 0.375, 0.4086, 0.3125, 0.424, 0.5, 0.3934, 0.5373, 0.393, 0.4959, 0.4129, 0.4591, 0.3934, 0.5373, 0.3408, 0.5417, 0.3436, 0.5043, 0.393, 0.4959, 0.393, 0.4959, 0.3436, 0.5043, 0.375, 0.5, 0.3952, 0.4582, 0.4129, 0.4591, 0.393, 0.4959, 0.3952, 0.4582, 0.4086, 0.4375, 0.3408, 0.5417, 0.2457, 0.5382, 0.2464, 0.5043, 0.3436, 0.5043, 0.2457, 0.5382, 0.125, 0.5, 0.125, 0.5, 0.2464, 0.5043, 0.2464, 0.5043, 0.125, 0.5, 0.125, 0.5, 0.25, 0.5, 0.3436, 0.5043, 0.2464, 0.5043, 0.25, 0.5, 0.375, 0.5, 0.375, 0.0, 0.5, 0.0, 0.5, 0.125, 0.375, 0.125, 0.5, 0.0, 0.625, 0.0, 0.625, 0.125, 0.5, 0.125, 0.5, 0.125, 0.625, 0.125, 0.625, 0.25, 0.5, 0.25, 0.375, 0.125, 0.5, 0.125, 0.5, 0.25, 0.375, 0.25, 0.375, 0.25, 0.5, 0.25, 0.5, 0.375, 0.375, 0.375, 0.5, 0.25, 0.625, 0.25, 0.625, 0.375, 0.5, 0.375, 0.5, 0.375, 0.625, 0.375, 0.625, 0.5, 0.5, 0.5, 0.375, 0.375, 0.5, 0.375, 0.5, 0.5, 0.375, 0.5, 0.375, 0.5, 0.5, 0.5, 0.5, 0.625, 0.375, 0.625, 0.5, 0.5, 0.625, 0.5, 0.625, 0.625, 0.5, 0.625, 0.5, 0.625, 0.625, 0.625, 0.625, 0.75, 0.5, 0.75, 0.375, 0.625, 0.5, 0.625, 0.5, 0.75, 0.375, 0.75, 0.375, 0.75, 0.5, 0.75, 0.5, 0.875, 0.375, 0.875, 0.5, 0.75, 0.625, 0.75, 0.625, 0.875, 0.5, 0.875, 0.5, 0.875, 0.625, 0.875, 0.625, 1.0, 0.5, 1.0, 0.375, 0.875, 0.5, 0.875, 0.5, 1.0, 0.375, 1.0, 0.125, 0.5, 0.25, 0.5, 0.25, 0.625, 0.125, 0.625, 0.25, 0.5, 0.375, 0.5, 0.375, 0.625, 0.25, 0.625, 0.25, 0.625, 0.375, 0.625, 0.375, 0.75, 0.25, 0.75, 0.125, 0.625, 0.25, 0.625, 0.25, 0.75, 0.125, 0.75, 0.625, 0.5, 0.75, 0.5, 0.75, 0.625, 0.625, 0.625, 0.75, 0.5, 0.875, 0.5, 0.875, 0.625, 0.75, 0.625, 0.75, 0.625, 0.875, 0.625, 0.875, 0.75, 0.75, 0.75, 0.625, 0.625, 0.75, 0.625, 0.75, 0.75, 0.625, 0.75, 0.5, 0.0, 0.625, 0.0, 0.625, 0.125, 0.5, 0.125, 0.5, 0.125, 0.625, 0.125, 0.625, 0.25, 0.5, 0.25, 0.5, 0.25, 0.625, 0.25, 0.625, 0.375, 0.5, 0.375, 0.5, 0.375, 0.625, 0.375, 0.625, 0.5, 0.5, 0.5, 0.5, 0.5, 0.625, 0.5, 0.625, 0.625, 0.5, 0.625, 0.5, 0.625, 0.625, 0.625, 0.625, 0.75, 0.5, 0.75, 0.5, 0.75, 0.625, 0.75, 0.625, 0.875, 0.5, 0.875, 0.5, 0.875, 0.625, 0.875, 0.625, 1.0, 0.5, 1.0, 0.625, 0.5, 0.75, 0.5, 0.75, 0.625, 0.625, 0.625, 0.75, 0.5, 0.875, 0.5, 0.875, 0.625, 0.75, 0.625, 0.75, 0.625, 0.875, 0.625, 0.875, 0.75, 0.75, 0.75, 0.625, 0.625, 0.75, 0.625, 0.75, 0.75, 0.625, 0.75])
me_001.update()

# ---- objects
ob_x = bpy.data.objects.new('큐브', me_001)

# ---- transforms, parenting, visibility, modifiers, constraints
ob_x.location = (0.0, 0.0, 0.0)
_m = ob_x.modifiers.new('미러', 'MIRROR')
_m.use_clip = True
_m = ob_x.modifiers.new('섭디비젼', 'SUBSURF')
_m.levels = 2

# ---- collection membership
col_collection.objects.link(ob_x)

# ---- scene / render settings (as saved in the file)
scene.frame_start = 1; scene.frame_end = 250; scene.frame_set(1)
scene.render.engine = 'CYCLES'
scene.cycles.samples = 256
scene.cycles.sampling_pattern = 'TABULATED_SOBOL'
scene.cycles.use_light_tree = False
scene.cycles.transparent_max_bounces = 16
scene.view_settings.view_transform = 'Filmic'
bpy.context.view_layer.update()

# ---- added for rendering (the .blend has no active camera): camera
cam_auto = bpy.data.cameras.new('AutoCamera')
cam_auto.lens = 50.0
cam_auto.sensor_width = 36.0
cam_auto.clip_end = 1000.0
ob_auto_camera = bpy.data.objects.new('AutoCamera', cam_auto)
scene.collection.objects.link(ob_auto_camera)
ob_auto_camera.location = (11.3426, -13.8354, 9.37595)
ob_auto_camera.rotation_euler = (1.09748, -7.21219e-08, 0.694738)
scene.camera = ob_auto_camera
bpy.context.view_layer.update()
